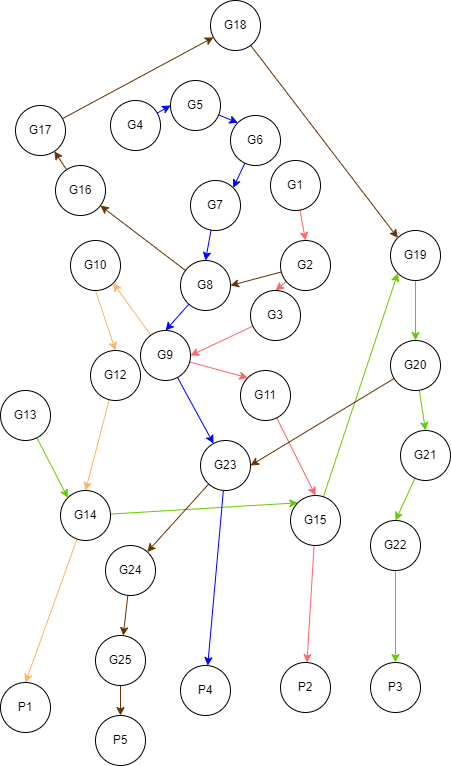

The diagram above was exported from draw.io. Its source (the exported page's mxGraphModel, read from the mxfile embedded in the PNG):
<mxGraphModel dx="1278" dy="513" grid="1" gridSize="10" guides="1" tooltips="1" connect="1" arrows="1" fold="1" page="1" pageScale="1" pageWidth="850" pageHeight="1100" math="0" shadow="0">
  <root>
    <mxCell id="0" />
    <mxCell id="1" parent="0" />
    <mxCell id="FGIxOUMqlVepX8xDHSdk-15" style="edgeStyle=none;rounded=0;orthogonalLoop=1;jettySize=auto;html=1;entryX=1;entryY=1;entryDx=0;entryDy=0;strokeColor=#FFB366;" edge="1" parent="1" source="FGIxOUMqlVepX8xDHSdk-1" target="FGIxOUMqlVepX8xDHSdk-10">
      <mxGeometry relative="1" as="geometry" />
    </mxCell>
    <mxCell id="FGIxOUMqlVepX8xDHSdk-28" style="edgeStyle=none;rounded=0;orthogonalLoop=1;jettySize=auto;html=1;entryX=0;entryY=0;entryDx=0;entryDy=0;strokeColor=#FF6666;" edge="1" parent="1" source="FGIxOUMqlVepX8xDHSdk-1" target="FGIxOUMqlVepX8xDHSdk-27">
      <mxGeometry relative="1" as="geometry" />
    </mxCell>
    <mxCell id="FGIxOUMqlVepX8xDHSdk-59" style="edgeStyle=none;rounded=0;orthogonalLoop=1;jettySize=auto;html=1;strokeColor=#0000FF;" edge="1" parent="1" source="FGIxOUMqlVepX8xDHSdk-1" target="FGIxOUMqlVepX8xDHSdk-58">
      <mxGeometry relative="1" as="geometry" />
    </mxCell>
    <mxCell id="FGIxOUMqlVepX8xDHSdk-1" value="G9" style="ellipse;whiteSpace=wrap;html=1;" vertex="1" parent="1">
      <mxGeometry x="190" y="498" width="50" height="50" as="geometry" />
    </mxCell>
    <mxCell id="FGIxOUMqlVepX8xDHSdk-16" style="edgeStyle=none;rounded=0;orthogonalLoop=1;jettySize=auto;html=1;exitX=0.5;exitY=1;exitDx=0;exitDy=0;entryX=0.5;entryY=0;entryDx=0;entryDy=0;strokeColor=#FFB366;" edge="1" parent="1" source="FGIxOUMqlVepX8xDHSdk-10" target="FGIxOUMqlVepX8xDHSdk-11">
      <mxGeometry relative="1" as="geometry" />
    </mxCell>
    <mxCell id="FGIxOUMqlVepX8xDHSdk-10" value="G10" style="ellipse;whiteSpace=wrap;html=1;" vertex="1" parent="1">
      <mxGeometry x="120" y="408" width="50" height="50" as="geometry" />
    </mxCell>
    <mxCell id="FGIxOUMqlVepX8xDHSdk-17" style="edgeStyle=none;rounded=0;orthogonalLoop=1;jettySize=auto;html=1;entryX=0.5;entryY=0;entryDx=0;entryDy=0;strokeColor=#FFB366;" edge="1" parent="1" source="FGIxOUMqlVepX8xDHSdk-11" target="FGIxOUMqlVepX8xDHSdk-12">
      <mxGeometry relative="1" as="geometry" />
    </mxCell>
    <mxCell id="FGIxOUMqlVepX8xDHSdk-11" value="G12" style="ellipse;whiteSpace=wrap;html=1;" vertex="1" parent="1">
      <mxGeometry x="140" y="518" width="50" height="50" as="geometry" />
    </mxCell>
    <mxCell id="FGIxOUMqlVepX8xDHSdk-18" style="edgeStyle=none;rounded=0;orthogonalLoop=1;jettySize=auto;html=1;entryX=0.5;entryY=0;entryDx=0;entryDy=0;strokeColor=#FFB366;" edge="1" parent="1" source="FGIxOUMqlVepX8xDHSdk-12" target="FGIxOUMqlVepX8xDHSdk-14">
      <mxGeometry relative="1" as="geometry" />
    </mxCell>
    <mxCell id="FGIxOUMqlVepX8xDHSdk-35" style="edgeStyle=none;rounded=0;orthogonalLoop=1;jettySize=auto;html=1;entryX=0;entryY=0;entryDx=0;entryDy=0;strokeColor=#66CC00;" edge="1" parent="1" source="FGIxOUMqlVepX8xDHSdk-12" target="FGIxOUMqlVepX8xDHSdk-29">
      <mxGeometry relative="1" as="geometry" />
    </mxCell>
    <mxCell id="FGIxOUMqlVepX8xDHSdk-12" value="G14" style="ellipse;whiteSpace=wrap;html=1;" vertex="1" parent="1">
      <mxGeometry x="110" y="658" width="50" height="50" as="geometry" />
    </mxCell>
    <mxCell id="FGIxOUMqlVepX8xDHSdk-14" value="P1" style="ellipse;whiteSpace=wrap;html=1;" vertex="1" parent="1">
      <mxGeometry x="50" y="850" width="50" height="50" as="geometry" />
    </mxCell>
    <mxCell id="FGIxOUMqlVepX8xDHSdk-24" style="edgeStyle=none;rounded=0;orthogonalLoop=1;jettySize=auto;html=1;entryX=0.5;entryY=0;entryDx=0;entryDy=0;strokeColor=#FF6666;" edge="1" parent="1" source="FGIxOUMqlVepX8xDHSdk-19" target="FGIxOUMqlVepX8xDHSdk-20">
      <mxGeometry relative="1" as="geometry" />
    </mxCell>
    <mxCell id="FGIxOUMqlVepX8xDHSdk-19" value="G1" style="ellipse;whiteSpace=wrap;html=1;" vertex="1" parent="1">
      <mxGeometry x="320" y="328" width="50" height="50" as="geometry" />
    </mxCell>
    <mxCell id="FGIxOUMqlVepX8xDHSdk-25" style="edgeStyle=none;rounded=0;orthogonalLoop=1;jettySize=auto;html=1;entryX=0.5;entryY=0;entryDx=0;entryDy=0;strokeColor=#FF6666;" edge="1" parent="1" source="FGIxOUMqlVepX8xDHSdk-20" target="FGIxOUMqlVepX8xDHSdk-21">
      <mxGeometry relative="1" as="geometry" />
    </mxCell>
    <mxCell id="FGIxOUMqlVepX8xDHSdk-62" style="edgeStyle=none;rounded=0;orthogonalLoop=1;jettySize=auto;html=1;entryX=1;entryY=0.5;entryDx=0;entryDy=0;strokeColor=#663300;" edge="1" parent="1" source="FGIxOUMqlVepX8xDHSdk-20" target="FGIxOUMqlVepX8xDHSdk-52">
      <mxGeometry relative="1" as="geometry" />
    </mxCell>
    <mxCell id="FGIxOUMqlVepX8xDHSdk-20" value="G2" style="ellipse;whiteSpace=wrap;html=1;" vertex="1" parent="1">
      <mxGeometry x="330" y="408" width="50" height="50" as="geometry" />
    </mxCell>
    <mxCell id="FGIxOUMqlVepX8xDHSdk-26" style="edgeStyle=none;rounded=0;orthogonalLoop=1;jettySize=auto;html=1;entryX=1;entryY=0.5;entryDx=0;entryDy=0;strokeColor=#FF6666;" edge="1" parent="1" source="FGIxOUMqlVepX8xDHSdk-21" target="FGIxOUMqlVepX8xDHSdk-1">
      <mxGeometry relative="1" as="geometry" />
    </mxCell>
    <mxCell id="FGIxOUMqlVepX8xDHSdk-21" value="G3" style="ellipse;whiteSpace=wrap;html=1;" vertex="1" parent="1">
      <mxGeometry x="300" y="458" width="50" height="50" as="geometry" />
    </mxCell>
    <mxCell id="FGIxOUMqlVepX8xDHSdk-30" style="edgeStyle=none;rounded=0;orthogonalLoop=1;jettySize=auto;html=1;entryX=0.5;entryY=0;entryDx=0;entryDy=0;strokeColor=#FF6666;" edge="1" parent="1" source="FGIxOUMqlVepX8xDHSdk-27" target="FGIxOUMqlVepX8xDHSdk-29">
      <mxGeometry relative="1" as="geometry" />
    </mxCell>
    <mxCell id="FGIxOUMqlVepX8xDHSdk-27" value="G11" style="ellipse;whiteSpace=wrap;html=1;" vertex="1" parent="1">
      <mxGeometry x="290" y="538" width="50" height="50" as="geometry" />
    </mxCell>
    <mxCell id="FGIxOUMqlVepX8xDHSdk-32" style="edgeStyle=none;rounded=0;orthogonalLoop=1;jettySize=auto;html=1;strokeColor=#FF6666;" edge="1" parent="1" source="FGIxOUMqlVepX8xDHSdk-29" target="FGIxOUMqlVepX8xDHSdk-31">
      <mxGeometry relative="1" as="geometry" />
    </mxCell>
    <mxCell id="FGIxOUMqlVepX8xDHSdk-40" style="edgeStyle=none;rounded=0;orthogonalLoop=1;jettySize=auto;html=1;entryX=0;entryY=1;entryDx=0;entryDy=0;strokeColor=#66CC00;" edge="1" parent="1" source="FGIxOUMqlVepX8xDHSdk-29" target="FGIxOUMqlVepX8xDHSdk-36">
      <mxGeometry relative="1" as="geometry" />
    </mxCell>
    <mxCell id="FGIxOUMqlVepX8xDHSdk-29" value="G15" style="ellipse;whiteSpace=wrap;html=1;" vertex="1" parent="1">
      <mxGeometry x="340" y="663" width="50" height="50" as="geometry" />
    </mxCell>
    <mxCell id="FGIxOUMqlVepX8xDHSdk-31" value="P2" style="ellipse;whiteSpace=wrap;html=1;" vertex="1" parent="1">
      <mxGeometry x="330" y="830" width="50" height="50" as="geometry" />
    </mxCell>
    <mxCell id="FGIxOUMqlVepX8xDHSdk-34" style="edgeStyle=none;rounded=0;orthogonalLoop=1;jettySize=auto;html=1;entryX=0;entryY=0;entryDx=0;entryDy=0;strokeColor=#66CC00;" edge="1" parent="1" source="FGIxOUMqlVepX8xDHSdk-33" target="FGIxOUMqlVepX8xDHSdk-12">
      <mxGeometry relative="1" as="geometry" />
    </mxCell>
    <mxCell id="FGIxOUMqlVepX8xDHSdk-33" value="G13" style="ellipse;whiteSpace=wrap;html=1;" vertex="1" parent="1">
      <mxGeometry x="50" y="558" width="50" height="50" as="geometry" />
    </mxCell>
    <mxCell id="FGIxOUMqlVepX8xDHSdk-41" style="edgeStyle=none;rounded=0;orthogonalLoop=1;jettySize=auto;html=1;entryX=0.5;entryY=0;entryDx=0;entryDy=0;strokeColor=#66CC00;" edge="1" parent="1" source="FGIxOUMqlVepX8xDHSdk-36" target="FGIxOUMqlVepX8xDHSdk-38">
      <mxGeometry relative="1" as="geometry" />
    </mxCell>
    <mxCell id="FGIxOUMqlVepX8xDHSdk-36" value="G19" style="ellipse;whiteSpace=wrap;html=1;" vertex="1" parent="1">
      <mxGeometry x="440" y="398" width="50" height="50" as="geometry" />
    </mxCell>
    <mxCell id="FGIxOUMqlVepX8xDHSdk-43" style="edgeStyle=none;rounded=0;orthogonalLoop=1;jettySize=auto;html=1;entryX=0.5;entryY=0;entryDx=0;entryDy=0;strokeColor=#66CC00;" edge="1" parent="1" source="FGIxOUMqlVepX8xDHSdk-37" target="FGIxOUMqlVepX8xDHSdk-39">
      <mxGeometry relative="1" as="geometry" />
    </mxCell>
    <mxCell id="FGIxOUMqlVepX8xDHSdk-37" value="G21" style="ellipse;whiteSpace=wrap;html=1;" vertex="1" parent="1">
      <mxGeometry x="450" y="598" width="50" height="50" as="geometry" />
    </mxCell>
    <mxCell id="FGIxOUMqlVepX8xDHSdk-42" style="edgeStyle=none;rounded=0;orthogonalLoop=1;jettySize=auto;html=1;entryX=0.5;entryY=0;entryDx=0;entryDy=0;strokeColor=#66CC00;" edge="1" parent="1" source="FGIxOUMqlVepX8xDHSdk-38" target="FGIxOUMqlVepX8xDHSdk-37">
      <mxGeometry relative="1" as="geometry" />
    </mxCell>
    <mxCell id="FGIxOUMqlVepX8xDHSdk-70" style="edgeStyle=none;rounded=0;orthogonalLoop=1;jettySize=auto;html=1;entryX=1;entryY=0.5;entryDx=0;entryDy=0;strokeColor=#663300;" edge="1" parent="1" source="FGIxOUMqlVepX8xDHSdk-38" target="FGIxOUMqlVepX8xDHSdk-58">
      <mxGeometry relative="1" as="geometry" />
    </mxCell>
    <mxCell id="FGIxOUMqlVepX8xDHSdk-38" value="G20" style="ellipse;whiteSpace=wrap;html=1;" vertex="1" parent="1">
      <mxGeometry x="440" y="508" width="50" height="50" as="geometry" />
    </mxCell>
    <mxCell id="FGIxOUMqlVepX8xDHSdk-45" style="edgeStyle=none;rounded=0;orthogonalLoop=1;jettySize=auto;html=1;strokeColor=#66CC00;" edge="1" parent="1" source="FGIxOUMqlVepX8xDHSdk-39" target="FGIxOUMqlVepX8xDHSdk-44">
      <mxGeometry relative="1" as="geometry" />
    </mxCell>
    <mxCell id="FGIxOUMqlVepX8xDHSdk-39" value="G22" style="ellipse;whiteSpace=wrap;html=1;" vertex="1" parent="1">
      <mxGeometry x="420" y="688" width="50" height="50" as="geometry" />
    </mxCell>
    <mxCell id="FGIxOUMqlVepX8xDHSdk-44" value="P3" style="ellipse;whiteSpace=wrap;html=1;" vertex="1" parent="1">
      <mxGeometry x="420" y="830" width="50" height="50" as="geometry" />
    </mxCell>
    <mxCell id="FGIxOUMqlVepX8xDHSdk-53" style="edgeStyle=none;rounded=0;orthogonalLoop=1;jettySize=auto;html=1;entryX=0;entryY=0.5;entryDx=0;entryDy=0;strokeColor=#0000FF;" edge="1" parent="1" source="FGIxOUMqlVepX8xDHSdk-47" target="FGIxOUMqlVepX8xDHSdk-48">
      <mxGeometry relative="1" as="geometry" />
    </mxCell>
    <mxCell id="FGIxOUMqlVepX8xDHSdk-47" value="G4" style="ellipse;whiteSpace=wrap;html=1;" vertex="1" parent="1">
      <mxGeometry x="160" y="268" width="50" height="50" as="geometry" />
    </mxCell>
    <mxCell id="FGIxOUMqlVepX8xDHSdk-54" style="edgeStyle=none;rounded=0;orthogonalLoop=1;jettySize=auto;html=1;entryX=0;entryY=0;entryDx=0;entryDy=0;strokeColor=#0000FF;" edge="1" parent="1" source="FGIxOUMqlVepX8xDHSdk-48" target="FGIxOUMqlVepX8xDHSdk-49">
      <mxGeometry relative="1" as="geometry" />
    </mxCell>
    <mxCell id="FGIxOUMqlVepX8xDHSdk-48" value="G5" style="ellipse;whiteSpace=wrap;html=1;" vertex="1" parent="1">
      <mxGeometry x="220" y="248" width="50" height="50" as="geometry" />
    </mxCell>
    <mxCell id="FGIxOUMqlVepX8xDHSdk-55" style="edgeStyle=none;rounded=0;orthogonalLoop=1;jettySize=auto;html=1;entryX=1;entryY=0;entryDx=0;entryDy=0;strokeColor=#0000FF;" edge="1" parent="1" source="FGIxOUMqlVepX8xDHSdk-49" target="FGIxOUMqlVepX8xDHSdk-51">
      <mxGeometry relative="1" as="geometry" />
    </mxCell>
    <mxCell id="FGIxOUMqlVepX8xDHSdk-49" value="G6" style="ellipse;whiteSpace=wrap;html=1;" vertex="1" parent="1">
      <mxGeometry x="280" y="283" width="50" height="50" as="geometry" />
    </mxCell>
    <mxCell id="FGIxOUMqlVepX8xDHSdk-56" style="edgeStyle=none;rounded=0;orthogonalLoop=1;jettySize=auto;html=1;entryX=0.5;entryY=0;entryDx=0;entryDy=0;strokeColor=#0000FF;" edge="1" parent="1" source="FGIxOUMqlVepX8xDHSdk-51" target="FGIxOUMqlVepX8xDHSdk-52">
      <mxGeometry relative="1" as="geometry" />
    </mxCell>
    <mxCell id="FGIxOUMqlVepX8xDHSdk-51" value="G7" style="ellipse;whiteSpace=wrap;html=1;" vertex="1" parent="1">
      <mxGeometry x="240" y="348" width="50" height="50" as="geometry" />
    </mxCell>
    <mxCell id="FGIxOUMqlVepX8xDHSdk-57" style="edgeStyle=none;rounded=0;orthogonalLoop=1;jettySize=auto;html=1;entryX=0.5;entryY=0;entryDx=0;entryDy=0;strokeColor=#0000FF;" edge="1" parent="1" source="FGIxOUMqlVepX8xDHSdk-52" target="FGIxOUMqlVepX8xDHSdk-1">
      <mxGeometry relative="1" as="geometry" />
    </mxCell>
    <mxCell id="FGIxOUMqlVepX8xDHSdk-64" style="edgeStyle=none;rounded=0;orthogonalLoop=1;jettySize=auto;html=1;strokeColor=#663300;" edge="1" parent="1" source="FGIxOUMqlVepX8xDHSdk-52" target="FGIxOUMqlVepX8xDHSdk-63">
      <mxGeometry relative="1" as="geometry" />
    </mxCell>
    <mxCell id="FGIxOUMqlVepX8xDHSdk-52" value="G8" style="ellipse;whiteSpace=wrap;html=1;" vertex="1" parent="1">
      <mxGeometry x="230" y="428" width="50" height="50" as="geometry" />
    </mxCell>
    <mxCell id="FGIxOUMqlVepX8xDHSdk-61" style="edgeStyle=none;rounded=0;orthogonalLoop=1;jettySize=auto;html=1;strokeColor=#0000FF;" edge="1" parent="1" source="FGIxOUMqlVepX8xDHSdk-58" target="FGIxOUMqlVepX8xDHSdk-60">
      <mxGeometry relative="1" as="geometry" />
    </mxCell>
    <mxCell id="FGIxOUMqlVepX8xDHSdk-72" style="edgeStyle=none;rounded=0;orthogonalLoop=1;jettySize=auto;html=1;strokeColor=#663300;" edge="1" parent="1" source="FGIxOUMqlVepX8xDHSdk-58" target="FGIxOUMqlVepX8xDHSdk-71">
      <mxGeometry relative="1" as="geometry" />
    </mxCell>
    <mxCell id="FGIxOUMqlVepX8xDHSdk-58" value="G23" style="ellipse;whiteSpace=wrap;html=1;" vertex="1" parent="1">
      <mxGeometry x="250" y="608" width="50" height="50" as="geometry" />
    </mxCell>
    <mxCell id="FGIxOUMqlVepX8xDHSdk-60" value="P4" style="ellipse;whiteSpace=wrap;html=1;" vertex="1" parent="1">
      <mxGeometry x="230" y="833" width="50" height="50" as="geometry" />
    </mxCell>
    <mxCell id="FGIxOUMqlVepX8xDHSdk-66" style="edgeStyle=none;rounded=0;orthogonalLoop=1;jettySize=auto;html=1;strokeColor=#663300;" edge="1" parent="1" source="FGIxOUMqlVepX8xDHSdk-63" target="FGIxOUMqlVepX8xDHSdk-65">
      <mxGeometry relative="1" as="geometry" />
    </mxCell>
    <mxCell id="FGIxOUMqlVepX8xDHSdk-63" value="G16" style="ellipse;whiteSpace=wrap;html=1;" vertex="1" parent="1">
      <mxGeometry x="105" y="333" width="50" height="50" as="geometry" />
    </mxCell>
    <mxCell id="FGIxOUMqlVepX8xDHSdk-68" style="edgeStyle=none;rounded=0;orthogonalLoop=1;jettySize=auto;html=1;strokeColor=#663300;" edge="1" parent="1" source="FGIxOUMqlVepX8xDHSdk-65" target="FGIxOUMqlVepX8xDHSdk-67">
      <mxGeometry relative="1" as="geometry" />
    </mxCell>
    <mxCell id="FGIxOUMqlVepX8xDHSdk-65" value="G17" style="ellipse;whiteSpace=wrap;html=1;" vertex="1" parent="1">
      <mxGeometry x="65" y="273" width="50" height="50" as="geometry" />
    </mxCell>
    <mxCell id="FGIxOUMqlVepX8xDHSdk-69" style="edgeStyle=none;rounded=0;orthogonalLoop=1;jettySize=auto;html=1;entryX=0;entryY=0;entryDx=0;entryDy=0;strokeColor=#663300;" edge="1" parent="1" source="FGIxOUMqlVepX8xDHSdk-67" target="FGIxOUMqlVepX8xDHSdk-36">
      <mxGeometry relative="1" as="geometry" />
    </mxCell>
    <mxCell id="FGIxOUMqlVepX8xDHSdk-67" value="G18" style="ellipse;whiteSpace=wrap;html=1;" vertex="1" parent="1">
      <mxGeometry x="260" y="168" width="50" height="50" as="geometry" />
    </mxCell>
    <mxCell id="FGIxOUMqlVepX8xDHSdk-74" style="edgeStyle=none;rounded=0;orthogonalLoop=1;jettySize=auto;html=1;strokeColor=#663300;" edge="1" parent="1" source="FGIxOUMqlVepX8xDHSdk-71" target="FGIxOUMqlVepX8xDHSdk-73">
      <mxGeometry relative="1" as="geometry" />
    </mxCell>
    <mxCell id="FGIxOUMqlVepX8xDHSdk-71" value="G24" style="ellipse;whiteSpace=wrap;html=1;" vertex="1" parent="1">
      <mxGeometry x="155" y="713" width="50" height="50" as="geometry" />
    </mxCell>
    <mxCell id="FGIxOUMqlVepX8xDHSdk-76" style="edgeStyle=none;rounded=0;orthogonalLoop=1;jettySize=auto;html=1;strokeColor=#663300;" edge="1" parent="1" source="FGIxOUMqlVepX8xDHSdk-73" target="FGIxOUMqlVepX8xDHSdk-75">
      <mxGeometry relative="1" as="geometry" />
    </mxCell>
    <mxCell id="FGIxOUMqlVepX8xDHSdk-73" value="G25" style="ellipse;whiteSpace=wrap;html=1;" vertex="1" parent="1">
      <mxGeometry x="145" y="803" width="50" height="50" as="geometry" />
    </mxCell>
    <mxCell id="FGIxOUMqlVepX8xDHSdk-75" value="P5" style="ellipse;whiteSpace=wrap;html=1;" vertex="1" parent="1">
      <mxGeometry x="145" y="883" width="50" height="50" as="geometry" />
    </mxCell>
  </root>
</mxGraphModel>